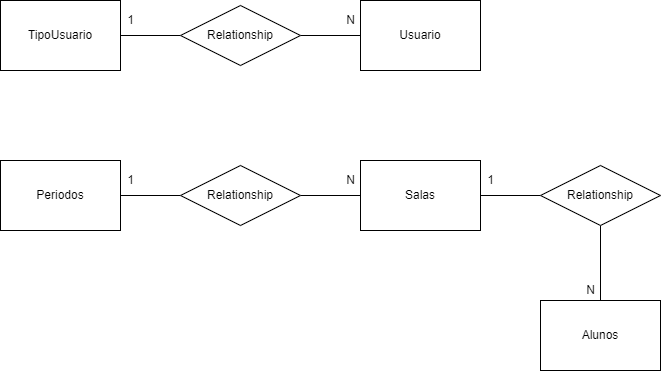

The diagram above was exported from draw.io. Its source (the exported page's mxGraphModel, read from the mxfile embedded in the PNG):
<mxGraphModel dx="1037" dy="587" grid="1" gridSize="10" guides="1" tooltips="1" connect="1" arrows="1" fold="1" page="1" pageScale="1" pageWidth="827" pageHeight="1169" math="0" shadow="0">
  <root>
    <mxCell id="-Dg37lACxAl0incGTypi-0" />
    <mxCell id="-Dg37lACxAl0incGTypi-1" parent="-Dg37lACxAl0incGTypi-0" />
    <mxCell id="UPSbPXHbMoEe3to-Qj7x-3" value="" style="edgeStyle=orthogonalEdgeStyle;rounded=0;orthogonalLoop=1;jettySize=auto;html=1;endArrow=none;endFill=0;" edge="1" parent="-Dg37lACxAl0incGTypi-1" source="UPSbPXHbMoEe3to-Qj7x-0" target="UPSbPXHbMoEe3to-Qj7x-1">
      <mxGeometry relative="1" as="geometry" />
    </mxCell>
    <mxCell id="UPSbPXHbMoEe3to-Qj7x-0" value="TipoUsuario" style="whiteSpace=wrap;html=1;align=center;" vertex="1" parent="-Dg37lACxAl0incGTypi-1">
      <mxGeometry x="40" y="40" width="120" height="70" as="geometry" />
    </mxCell>
    <mxCell id="UPSbPXHbMoEe3to-Qj7x-4" value="" style="edgeStyle=orthogonalEdgeStyle;rounded=0;orthogonalLoop=1;jettySize=auto;html=1;endArrow=none;endFill=0;" edge="1" parent="-Dg37lACxAl0incGTypi-1" source="UPSbPXHbMoEe3to-Qj7x-1" target="UPSbPXHbMoEe3to-Qj7x-2">
      <mxGeometry relative="1" as="geometry" />
    </mxCell>
    <mxCell id="UPSbPXHbMoEe3to-Qj7x-1" value="Relationship" style="shape=rhombus;perimeter=rhombusPerimeter;whiteSpace=wrap;html=1;align=center;" vertex="1" parent="-Dg37lACxAl0incGTypi-1">
      <mxGeometry x="220" y="45" width="120" height="60" as="geometry" />
    </mxCell>
    <mxCell id="UPSbPXHbMoEe3to-Qj7x-2" value="Usuario" style="whiteSpace=wrap;html=1;align=center;" vertex="1" parent="-Dg37lACxAl0incGTypi-1">
      <mxGeometry x="400" y="40" width="120" height="70" as="geometry" />
    </mxCell>
    <mxCell id="UPSbPXHbMoEe3to-Qj7x-5" value="1" style="text;html=1;align=center;verticalAlign=middle;resizable=0;points=[];autosize=1;strokeColor=none;fillColor=none;" vertex="1" parent="-Dg37lACxAl0incGTypi-1">
      <mxGeometry x="160" y="50" width="20" height="20" as="geometry" />
    </mxCell>
    <mxCell id="UPSbPXHbMoEe3to-Qj7x-6" value="N" style="text;html=1;align=center;verticalAlign=middle;resizable=0;points=[];autosize=1;strokeColor=none;fillColor=none;" vertex="1" parent="-Dg37lACxAl0incGTypi-1">
      <mxGeometry x="380" y="50" width="20" height="20" as="geometry" />
    </mxCell>
    <mxCell id="UPSbPXHbMoEe3to-Qj7x-8" value="Periodos" style="whiteSpace=wrap;html=1;align=center;" vertex="1" parent="-Dg37lACxAl0incGTypi-1">
      <mxGeometry x="40" y="200" width="120" height="70" as="geometry" />
    </mxCell>
    <mxCell id="NciHDTR8Tg4WTEZ-Ie5W-0" value="" style="edgeStyle=orthogonalEdgeStyle;rounded=0;orthogonalLoop=1;jettySize=auto;html=1;endArrow=none;endFill=0;" edge="1" parent="-Dg37lACxAl0incGTypi-1" target="NciHDTR8Tg4WTEZ-Ie5W-2">
      <mxGeometry relative="1" as="geometry">
        <mxPoint x="160" y="235" as="sourcePoint" />
      </mxGeometry>
    </mxCell>
    <mxCell id="NciHDTR8Tg4WTEZ-Ie5W-1" value="" style="edgeStyle=orthogonalEdgeStyle;rounded=0;orthogonalLoop=1;jettySize=auto;html=1;endArrow=none;endFill=0;entryX=0;entryY=0.5;entryDx=0;entryDy=0;" edge="1" parent="-Dg37lACxAl0incGTypi-1" source="NciHDTR8Tg4WTEZ-Ie5W-2" target="NciHDTR8Tg4WTEZ-Ie5W-5">
      <mxGeometry relative="1" as="geometry">
        <mxPoint x="400" y="235" as="targetPoint" />
      </mxGeometry>
    </mxCell>
    <mxCell id="NciHDTR8Tg4WTEZ-Ie5W-2" value="Relationship" style="shape=rhombus;perimeter=rhombusPerimeter;whiteSpace=wrap;html=1;align=center;" vertex="1" parent="-Dg37lACxAl0incGTypi-1">
      <mxGeometry x="220" y="205" width="120" height="60" as="geometry" />
    </mxCell>
    <mxCell id="NciHDTR8Tg4WTEZ-Ie5W-3" value="1" style="text;html=1;align=center;verticalAlign=middle;resizable=0;points=[];autosize=1;strokeColor=none;fillColor=none;" vertex="1" parent="-Dg37lACxAl0incGTypi-1">
      <mxGeometry x="160" y="210" width="20" height="20" as="geometry" />
    </mxCell>
    <mxCell id="NciHDTR8Tg4WTEZ-Ie5W-4" value="N" style="text;html=1;align=center;verticalAlign=middle;resizable=0;points=[];autosize=1;strokeColor=none;fillColor=none;" vertex="1" parent="-Dg37lACxAl0incGTypi-1">
      <mxGeometry x="380" y="210" width="20" height="20" as="geometry" />
    </mxCell>
    <mxCell id="NciHDTR8Tg4WTEZ-Ie5W-5" value="Salas" style="whiteSpace=wrap;html=1;align=center;" vertex="1" parent="-Dg37lACxAl0incGTypi-1">
      <mxGeometry x="400" y="200" width="120" height="70" as="geometry" />
    </mxCell>
    <mxCell id="NciHDTR8Tg4WTEZ-Ie5W-6" value="" style="edgeStyle=orthogonalEdgeStyle;rounded=0;orthogonalLoop=1;jettySize=auto;html=1;endArrow=none;endFill=0;" edge="1" parent="-Dg37lACxAl0incGTypi-1" target="NciHDTR8Tg4WTEZ-Ie5W-8">
      <mxGeometry relative="1" as="geometry">
        <mxPoint x="520" y="235" as="sourcePoint" />
      </mxGeometry>
    </mxCell>
    <mxCell id="NciHDTR8Tg4WTEZ-Ie5W-12" style="edgeStyle=orthogonalEdgeStyle;rounded=0;orthogonalLoop=1;jettySize=auto;html=1;endArrow=none;endFill=0;" edge="1" parent="-Dg37lACxAl0incGTypi-1" source="NciHDTR8Tg4WTEZ-Ie5W-8" target="NciHDTR8Tg4WTEZ-Ie5W-11">
      <mxGeometry relative="1" as="geometry" />
    </mxCell>
    <mxCell id="NciHDTR8Tg4WTEZ-Ie5W-8" value="Relationship" style="shape=rhombus;perimeter=rhombusPerimeter;whiteSpace=wrap;html=1;align=center;" vertex="1" parent="-Dg37lACxAl0incGTypi-1">
      <mxGeometry x="580" y="205" width="120" height="60" as="geometry" />
    </mxCell>
    <mxCell id="NciHDTR8Tg4WTEZ-Ie5W-9" value="1" style="text;html=1;align=center;verticalAlign=middle;resizable=0;points=[];autosize=1;strokeColor=none;fillColor=none;" vertex="1" parent="-Dg37lACxAl0incGTypi-1">
      <mxGeometry x="520" y="210" width="20" height="20" as="geometry" />
    </mxCell>
    <mxCell id="NciHDTR8Tg4WTEZ-Ie5W-10" value="N" style="text;html=1;align=center;verticalAlign=middle;resizable=0;points=[];autosize=1;strokeColor=none;fillColor=none;" vertex="1" parent="-Dg37lACxAl0incGTypi-1">
      <mxGeometry x="620" y="320" width="20" height="20" as="geometry" />
    </mxCell>
    <mxCell id="NciHDTR8Tg4WTEZ-Ie5W-11" value="Alunos" style="whiteSpace=wrap;html=1;align=center;" vertex="1" parent="-Dg37lACxAl0incGTypi-1">
      <mxGeometry x="580" y="340" width="120" height="70" as="geometry" />
    </mxCell>
  </root>
</mxGraphModel>